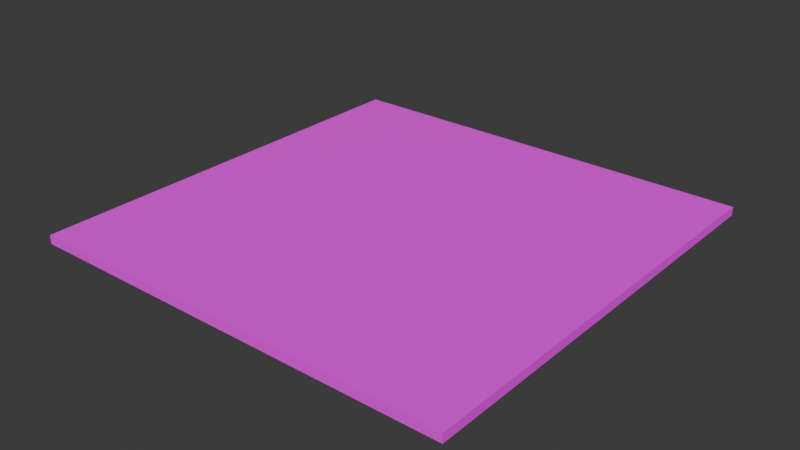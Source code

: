 # Source: city_ground_finishes_05.blend  (saved by Blender 5.2.45; exported with 4.5.12 LTS)
import bpy
from mathutils import Matrix  # noqa: F401  (used for matrix-valued properties, if any)

bpy.ops.wm.read_factory_settings(use_empty=True)
scene = bpy.context.scene
scene.name = 'Scene'

# ---- collections
col_collection = bpy.data.collections.new('Collection'); scene.collection.children.link(col_collection)
col_export_city_ground_finishes_05 = bpy.data.collections.new('export_city_ground_finishes_05'); scene.collection.children.link(col_export_city_ground_finishes_05)

# ---- images (referenced by path relative to the original .blend; pixels are not part of the script)
import os
ASSET_DIR = os.environ.get("B2B_ASSET_DIR", "")  # directory of the original .blend (textures are referenced by path, not embedded)
HERE = os.path.dirname(os.path.abspath(__file__))  # packed textures are extracted next to this script under _unpacked/

def load_image(name, relpath, width, height, colorspace="sRGB"):
    """Load a texture the original file referenced (path relative to the .blend, or extracted next to this script)."""
    p = next((c for c in (os.path.join(HERE, relpath), os.path.join(ASSET_DIR, relpath)) if relpath and os.path.exists(c)), "")
    if p:
        img = bpy.data.images.load(p, check_existing=True)
        img.name = name
    else:  # same state as the original file: an image datablock whose file is absent (Cycles renders it pink)
        img = bpy.data.images.new(name, width, height)
        img.source = "FILE"
        img.filepath = "//" + (relpath or name)
    img.colorspace_settings.name = colorspace
    return img
img_quiet_garden_soil_albedo_png = load_image('quiet_garden_soil_albedo.png', 'quiet_garden_soil_albedo.png', 1024, 1024, 'sRGB')

# ---- materials (node trees are filled in below, after node groups)
mat_quiet_garden_soil = bpy.data.materials.new('quiet_garden_soil')
mat_quiet_garden_soil.use_backface_culling = True

# ---- material node trees
mat_quiet_garden_soil.use_nodes = True; mat_quiet_garden_soil.node_tree.nodes.clear()
_N = mat_quiet_garden_soil.node_tree.nodes; _L = mat_quiet_garden_soil.node_tree.links
n0 = _N.new('ShaderNodeBsdfPrincipled'); n0.name = 'Principled BSDF'; n0.location = (-200, 100)
n0.inputs[2].default_value = 0.98
n0.inputs[10].default_value = 0.005
n1 = _N.new('ShaderNodeOutputMaterial'); n1.name = 'Material Output'; n1.location = (200, 100)
n2 = _N.new('ShaderNodeTexImage'); n2.name = 'CommittedAlbedo'; n2.location = (0, 0)
n2.image = img_quiet_garden_soil_albedo_png
_L.new(n0.outputs[0], n1.inputs[0])
_L.new(n2.outputs[0], n0.inputs[0])
n1.is_active_output = True

# ---- world
world_world = bpy.data.worlds.new('World'); scene.world = world_world
world_world.use_nodes = True; world_world.node_tree.nodes.clear()
_N = world_world.node_tree.nodes; _L = world_world.node_tree.links
n0 = _N.new('ShaderNodeOutputWorld'); n0.name = 'World Output'; n0.location = (200, 100)
n1 = _N.new('ShaderNodeBackground'); n1.name = 'Background'; n1.location = (-200, 100)
n1.inputs[0].default_value = (0.05088, 0.05088, 0.05088, 1.0)
_L.new(n1.outputs[0], n0.inputs[0])
n0.is_active_output = True
world_world.color = (0.05088, 0.05088, 0.05088)
world_world.sun_shadow_jitter_overblur = 0.0

# ---- meshes
me_quietgardensoilswatch = bpy.data.meshes.new('QuietGardenSoilSwatch')
me_quietgardensoilswatch.from_pydata([(-2.0, -2.0, -0.08), (-2.0, -2.0, -8.941e-10), (-2.0, 2.0, -0.08), (-2.0, 2.0, -8.941e-10), (2.0, -2.0, -0.08), (2.0, -2.0, -8.941e-10), (2.0, 2.0, -0.08), (2.0, 2.0, -8.941e-10)], [], [(0, 1, 3, 2), (2, 3, 7, 6), (6, 7, 5, 4), (4, 5, 1, 0), (2, 6, 4, 0), (7, 3, 1, 5)])
_uv = me_quietgardensoilswatch.uv_layers.new(name='UVMap')
_uv.uv.foreach_set('vector', [0.0, -0.02, 0.0, -2.235e-10, 1.0, -2.235e-10, 1.0, -0.02, 0.0, -0.02, 0.0, -2.235e-10, 1.0, -2.235e-10, 1.0, -0.02, 1.0, -0.02, 1.0, -2.235e-10, 0.0, -2.235e-10, 0.0, -0.02, 1.0, -0.02, 1.0, -2.235e-10, 0.0, -2.235e-10, 0.0, -0.02, 0.0, 1.0, 1.0, 1.0, 1.0, 0.0, 0.0, 0.0, 1.0, 1.0, 0.0, 1.0, 0.0, 0.0, 1.0, 0.0])
me_quietgardensoilswatch.materials.append(mat_quiet_garden_soil)
me_quietgardensoilswatch.update()

# ---- objects
ob_citygroundfinishes05 = bpy.data.objects.new('CityGroundFinishes05', None)
ob_citygroundfinishes05_mesh = bpy.data.objects.new('CityGroundFinishes05_Mesh', me_quietgardensoilswatch)

# ---- transforms, parenting, visibility, modifiers, constraints
ob_citygroundfinishes05.location = (0.0, 0.0, 0.0)
ob_citygroundfinishes05_mesh.parent = ob_citygroundfinishes05
ob_citygroundfinishes05_mesh.location = (0.0, 0.0, 0.0)

# ---- collection membership
col_export_city_ground_finishes_05.objects.link(ob_citygroundfinishes05)
col_export_city_ground_finishes_05.objects.link(ob_citygroundfinishes05_mesh)

# ---- scene / render settings (as saved in the file)
scene.frame_start = 1; scene.frame_end = 250; scene.frame_set(1)
scene.render.engine = 'BLENDER_EEVEE_NEXT'
scene.render.bake_bias = 0.0
scene.render.bake_samples = 0
scene.render.compositor_device = 'GPU'
scene.eevee.use_volume_custom_range = False
scene.eevee.fast_gi_thickness_near = 0.1
scene.eevee.fast_gi_thickness_far = 0.0
scene.eevee.ray_tracing_options.screen_trace_thickness = 0.1
bpy.context.view_layer.update()

# ---- added for rendering (the .blend has no active camera and no usable light): camera, sun
cam_auto = bpy.data.cameras.new('AutoCamera')
cam_auto.lens = 50.0
cam_auto.sensor_width = 36.0
cam_auto.clip_end = 1000.0
ob_auto_camera = bpy.data.objects.new('AutoCamera', cam_auto)
scene.collection.objects.link(ob_auto_camera)
ob_auto_camera.location = (5.23438, -6.28126, 4.14751)
ob_auto_camera.rotation_euler = (1.09748, -7.21219e-08, 0.694738)
scene.camera = ob_auto_camera
light_auto_sun = bpy.data.lights.new('AutoSun', 'SUN')
light_auto_sun.energy = 3.0
light_auto_sun.angle = 0.0523599
ob_auto_sun = bpy.data.objects.new('AutoSun', light_auto_sun)
scene.collection.objects.link(ob_auto_sun)
ob_auto_sun.rotation_euler = (0.872665, 0.174533, 0.523599)
bpy.context.view_layer.update()
